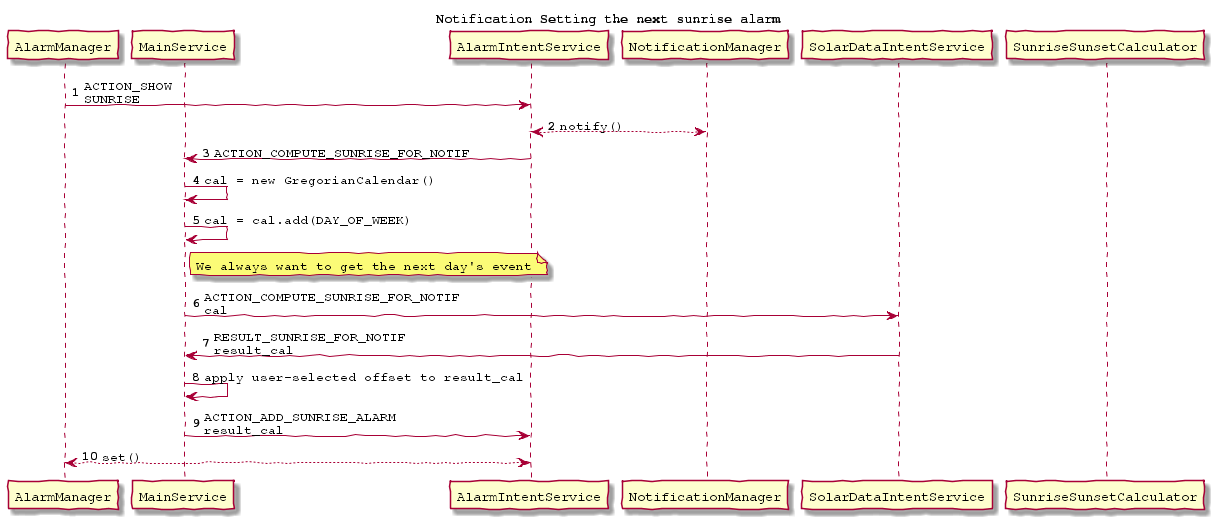

The diagram above was rendered by PlantUML. Its source (embedded in the PNG):
@startuml
title Notification Setting the next sunrise alarm

' bells & whistles
skinparam handwritten true
skinparam defaultFontName "Courier"

autonumber

'actors
participant AlarmManager as am
participant MainService as mains
participant AlarmIntentService as ais
participant NotificationManager as nm
participant SolarDataIntentService as sdis
participant SunriseSunsetCalculator as calc

am->ais:ACTION_SHOW\nSUNRISE
ais<-->nm:notify()
ais->mains:ACTION_COMPUTE_SUNRISE_FOR_NOTIF
mains->mains:cal = new GregorianCalendar()
mains->mains:cal = cal.add(DAY_OF_WEEK)
note right of mains
   We always want to get the next day's event
end note
mains->sdis:ACTION_COMPUTE_SUNRISE_FOR_NOTIF\ncal
sdis->mains:RESULT_SUNRISE_FOR_NOTIF\nresult_cal
mains->mains:apply user-selected offset to result_cal
mains->ais:ACTION_ADD_SUNRISE_ALARM\nresult_cal
ais<-->am:set()
@enduml